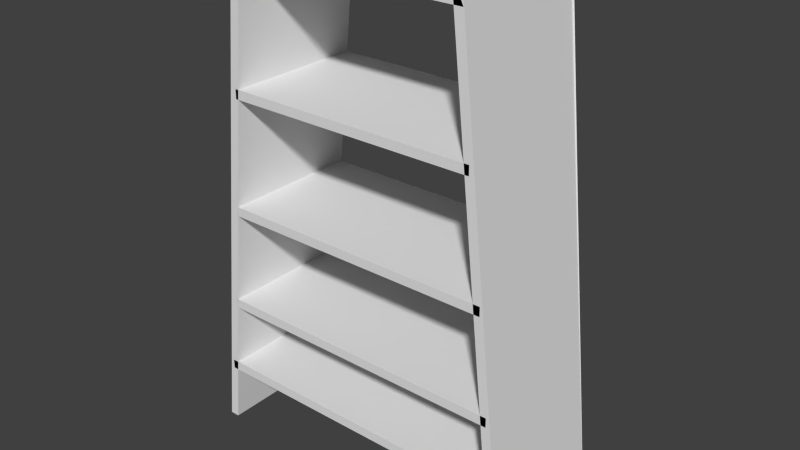 # Source: metal_shelf.blend  (saved by Blender 2.76.0; exported with 4.5.12 LTS)
import bpy
from mathutils import Matrix  # noqa: F401  (used for matrix-valued properties, if any)

bpy.ops.wm.read_factory_settings(use_empty=True)
scene = bpy.context.scene
scene.name = 'Scene'

# ---- collections
col_collection_1 = bpy.data.collections.new('Collection 1'); scene.collection.children.link(col_collection_1)

# ---- node groups
ng_auto_smooth = bpy.data.node_groups.new('Auto Smooth', 'GeometryNodeTree')
_s = ng_auto_smooth.interface.new_socket(name='Geometry', in_out='OUTPUT', socket_type='NodeSocketGeometry')
_s = ng_auto_smooth.interface.new_socket(name='Geometry', in_out='INPUT', socket_type='NodeSocketGeometry')
_s = ng_auto_smooth.interface.new_socket(name='Angle', in_out='INPUT', socket_type='NodeSocketFloat')
_s.subtype = 'ANGLE'
_s.min_value = 0.0
_s.max_value = 3.142
ng_auto_smooth.is_modifier = True
_N = ng_auto_smooth.nodes; _L = ng_auto_smooth.links
n0 = _N.new('NodeGroupOutput'); n0.name = 'Group Output'; n0.location = (480, -100)
n1 = _N.new('NodeGroupInput'); n1.name = 'Group Input'; n1.location = (-420, -300)
n2 = _N.new('NodeGroupInput'); n2.name = 'Group Input.001'; n2.location = (-60, -100)
n3 = _N.new('GeometryNodeSetShadeSmooth'); n3.name = 'Set Shade Smooth'; n3.location = (120, -100)
n3.domain = 'EDGE'
n4 = _N.new('GeometryNodeSetShadeSmooth'); n4.name = 'Set Shade Smooth.001'; n4.location = (300, -100)
n5 = _N.new('GeometryNodeInputMeshEdgeAngle'); n5.name = 'Edge Angle'; n5.location = (-420, -220)
n6 = _N.new('GeometryNodeInputEdgeSmooth'); n6.name = 'Is Edge Smooth'; n6.location = (-60, -160)
n7 = _N.new('GeometryNodeInputShadeSmooth'); n7.name = 'Is Face Smooth'; n7.location = (-240, -340)
n8 = _N.new('FunctionNodeBooleanMath'); n8.name = 'Boolean Math'; n8.location = (-60, -220)
n9 = _N.new('FunctionNodeCompare'); n9.name = 'Compare'; n9.location = (-240, -180)
n9.operation = 'LESS_EQUAL'
_L.new(n5.outputs[0], n9.inputs[0])
_L.new(n4.outputs[0], n0.inputs[0])
_L.new(n1.outputs[1], n9.inputs[1])
_L.new(n9.outputs[0], n8.inputs[0])
_L.new(n7.outputs[0], n8.inputs[1])
_L.new(n2.outputs[0], n3.inputs[0])
_L.new(n6.outputs[0], n3.inputs[1])
_L.new(n3.outputs[0], n4.inputs[0])
_L.new(n8.outputs[0], n3.inputs[2])
n0.is_active_output = True

# ---- world
world_world = bpy.data.worlds.new('World'); scene.world = world_world
world_world.color = (0.05088, 0.05088, 0.05088)
world_world.use_sun_shadow = False
world_world.sun_shadow_jitter_overblur = 0.0
world_world.cycles.sampling_method = 'MANUAL'
world_world.cycles.sample_map_resolution = 256

# ---- meshes
me_cube_003 = bpy.data.meshes.new('Cube.003')
me_cube_003.from_pydata([(0.7439, -0.3923, 0.2652), (0.7439, -0.3923, 0.3096), (-0.7483, -0.3923, 0.2652), (-0.7483, -0.3923, 0.3096), (0.7439, 0.2716, 0.2652), (-0.7483, 0.2716, 0.2652), (0.71, -0.3923, 0.6228), (0.71, -0.3923, 0.6672), (-0.6872, -0.3923, 0.6228), (-0.6872, -0.3923, 0.6672), (0.71, 0.2716, 0.6228), (-0.6872, 0.2716, 0.6228), (0.6618, -0.3923, 1.107), (0.6618, -0.3923, 1.151), (-0.638, -0.3923, 1.107), (-0.638, -0.3923, 1.151), (0.6618, 0.2716, 1.107), (-0.638, 0.2716, 1.107), (-0.7956, -0.3923, -0.01818), (-0.7512, -0.3923, -0.01818), (-0.5706, -0.3923, 2.306), (-0.5262, -0.3923, 2.306), (-0.7512, 0.2716, -0.01818), (-0.5262, 0.2716, 2.306), (0.7552, -0.3923, -0.01818), (0.7995, -0.3923, -0.01818), (0.5042, -0.3923, 2.306), (0.5485, -0.3923, 2.306), (0.7552, 0.2716, -0.01818), (0.5042, 0.2716, 2.306), (0.5935, -0.3923, 1.66), (0.5935, -0.3923, 1.704), (-0.6011, -0.3923, 1.66), (-0.6011, -0.3923, 1.704), (0.5935, 0.2716, 1.66), (-0.6011, 0.2716, 1.66), (0.5508, -0.3923, 2.26), (0.5294, -0.3923, 2.305), (-0.5648, -0.3923, 2.26), (-0.5518, -0.3923, 2.305), (0.5419, 0.2716, 2.26), (-0.5648, 0.2716, 2.26), (0.7439, 0.2716, 0.3069), (0.7439, 0.2309, 0.3096), (-0.7483, 0.2309, 0.3096), (-0.7483, 0.2716, 0.3069), (0.71, 0.2716, 0.6645), (0.71, 0.2309, 0.6672), (-0.6872, 0.2309, 0.6672), (-0.6872, 0.2716, 0.6645), (0.6618, 0.2716, 1.148), (0.6618, 0.2309, 1.151), (-0.638, 0.2309, 1.151), (-0.638, 0.2716, 1.148), (0.5935, 0.2716, 1.702), (0.5935, 0.2309, 1.704), (-0.6011, 0.2309, 1.704), (-0.6011, 0.2716, 1.702), (0.5492, 0.2716, 2.302), (0.5294, 0.2309, 2.305), (-0.5518, 0.2309, 2.305), (-0.5725, 0.2716, 2.302), (-0.7956, 0.2674, -0.01818), (-0.7857, 0.2716, -0.01818), (-0.5548, 0.2716, 2.306), (-0.5706, 0.2674, 2.306), (0.7897, 0.2716, -0.01818), (0.7995, 0.2674, -0.01818), (0.5485, 0.2674, 2.306), (0.5558, 0.2716, 2.306)], [], [(9, 7, 47, 48), (5, 4, 0, 2), (43, 1, 0), (44, 45, 2), (45, 42, 4, 5), (7, 9, 8, 6), (11, 10, 6, 8), (17, 16, 12, 14), (47, 7, 6), (48, 49, 8), (49, 46, 10, 11), (13, 15, 14, 12), (53, 50, 16, 17), (21, 19, 22, 23), (51, 13, 12), (52, 53, 14), (27, 25, 67, 68), (3, 1, 43, 44), (64, 23, 22, 63), (35, 34, 30, 32), (29, 26, 27, 68), (23, 64, 65), (69, 66, 28, 29), (65, 62, 18, 20), (41, 61, 58, 40), (18, 62, 22, 19), (37, 39, 38, 36), (15, 13, 51, 52), (24, 25, 27, 26), (57, 54, 34, 35), (47, 46, 49, 48), (55, 31, 30), (56, 57, 32), (51, 50, 53, 52), (39, 37, 59, 60), (65, 64, 63, 62), (59, 37, 36), (60, 61, 38), (21, 23, 65, 20), (38, 41, 40, 36), (1, 3, 2, 0), (33, 31, 55, 56), (55, 54, 57, 56), (19, 21, 20, 18), (31, 33, 32, 30), (60, 59, 58, 61), (67, 69, 68), (29, 28, 24, 26), (0, 4, 42), (42, 43, 0), (5, 2, 45), (3, 44, 2), (6, 10, 46), (46, 47, 6), (11, 8, 49), (9, 48, 8), (12, 16, 50), (50, 51, 12), (17, 14, 53), (15, 52, 14), (63, 22, 62), (24, 28, 67, 25), (66, 67, 28), (68, 69, 29), (30, 34, 54), (54, 55, 30), (35, 32, 57), (33, 56, 32), (36, 40, 58), (58, 59, 36), (41, 38, 61), (39, 60, 38), (67, 66, 69), (43, 42, 45, 44)])
me_cube_003.polygons.foreach_set('use_smooth', [True] * 74)
_uv = me_cube_003.uv_layers.new(name='UVMap')
_uv.uv.foreach_set('vector', [0.9008, 0.03699, 0.7855, 0.03699, 0.7855, 0.01908, 0.9008, 0.01908, 0.657, 0.07632, 0.7801, 0.07632, 0.7801, 0.0954, 0.657, 0.0954, 0.7776, 0.01908, 0.657, 0.01908, 0.657, 2.274e-09, 0.6491, 0.01908, 0.657, 0.02025, 0.5285, 0.03816, 0.5285, 0.1156, 0.6516, 0.1156, 0.6516, 0.1336, 0.5285, 0.1336, 0.7801, 0.07552, 0.8954, 0.07552, 0.8954, 0.0946, 0.7801, 0.0946, 0.7855, 0.0954, 0.9008, 0.0954, 0.9008, 0.1145, 0.7855, 0.1145, 0.7855, 0.1145, 0.8927, 0.1145, 0.8927, 0.1336, 0.7855, 0.1336, 0.7776, 0.03816, 0.657, 0.03816, 0.657, 0.01908, 0.6491, 0.03816, 0.657, 0.03933, 0.5285, 0.05724, 0.7855, 0.00117, 0.9008, 0.00117, 0.9008, 0.01908, 0.7855, 0.01908, 0.6782, 0.1145, 0.7855, 0.1145, 0.7855, 0.1336, 0.6782, 0.1336, 1.0, 0.1324, 0.8927, 0.1324, 0.8927, 0.1145, 1.0, 0.1145, 0.257, 1.0, 0.257, 1.337e-06, 0.3855, 0.0, 0.3855, 1.0, 0.7776, 0.1145, 0.657, 0.1145, 0.657, 0.0954, 0.6491, 0.05724, 0.657, 0.05841, 0.5285, 0.07632, 0.1285, 1.0, 0.1285, 0.0, 0.2562, 3.548e-07, 0.2562, 1.0, 0.9007, 0.05724, 0.9007, 0.07552, 0.7801, 0.07552, 0.7801, 0.05724, 0.5235, 1.0, 0.5211, 1.0, 0.5211, 1.501e-06, 0.524, 3.366e-07, 0.9008, 1.706e-09, 0.9994, 0.0, 0.9994, 0.01908, 0.9008, 0.01908, 0.6516, 0.1336, 0.6516, 0.1145, 0.6553, 0.1145, 0.6553, 0.1334, 0.6709, 0.1145, 0.6732, 0.1145, 0.6745, 0.1146, 0.5132, 1.0, 0.5132, 0.0, 0.5161, 1.21e-06, 0.5175, 1.0, 0.3855, 1.0, 0.3855, 0.0, 0.5132, 3.639e-08, 0.5132, 1.0, 0.5291, 0.1515, 0.5285, 0.1336, 0.621, 0.1336, 0.6204, 0.1515, 0.6709, 0.1145, 0.6709, 0.1334, 0.6672, 0.1336, 0.6672, 0.1145, 0.9911, 0.03816, 0.9018, 0.03816, 0.9008, 0.01908, 0.9928, 0.01908, 0.8927, 0.05724, 0.7855, 0.05724, 0.7855, 0.03933, 0.8927, 0.03933, 0.5175, 1.665e-06, 0.5211, 0.0, 0.5211, 1.0, 0.5175, 1.0, 0.9993, 0.07515, 0.9007, 0.07515, 0.9007, 0.05724, 0.9993, 0.05724, 0.9008, 0.0, 0.9008, 0.00117, 0.7855, 0.00117, 0.7855, 0.0, 0.6648, 0.03816, 0.7855, 0.03816, 0.7855, 0.05724, 0.5363, 0.0954, 0.5285, 0.09423, 0.657, 0.07632, 0.7855, 0.03933, 0.7855, 0.03816, 0.8927, 0.03816, 0.8927, 0.03933, 0.9025, 0.0954, 0.9917, 0.0954, 0.9917, 0.1133, 0.9025, 0.1133, 0.5248, 1.0, 0.5235, 1.0, 0.524, 3.366e-07, 0.5248, 0.0, 0.5363, 0.0954, 0.6569, 0.0954, 0.657, 0.1145, 0.5285, 0.00117, 0.5363, 0.0, 0.657, 0.01908, 0.6709, 0.1336, 0.6709, 0.1145, 0.6745, 0.1146, 0.6745, 0.1336, 0.8927, 0.1515, 0.8927, 0.1324, 0.9841, 0.1324, 0.9848, 0.1515, 0.657, 0.05724, 0.7801, 0.05724, 0.7801, 0.07632, 0.657, 0.07632, 0.994, 0.0946, 0.8954, 0.0946, 0.8954, 0.07669, 0.994, 0.07669, 0.8954, 0.07669, 0.8954, 0.07552, 0.994, 0.07552, 0.994, 0.07669, 0.5248, 1.0, 0.5248, 0.0, 0.5285, 1.528e-06, 0.5285, 1.0, 0.8927, 0.03816, 0.9913, 0.03816, 0.9913, 0.05724, 0.8927, 0.05724, 0.9025, 0.1133, 0.9917, 0.1133, 0.9933, 0.1145, 0.9008, 0.1145, 0.2562, 3.548e-07, 0.257, 1.0, 0.2562, 1.0, 4.175e-07, 1.0, 0.0, 7.278e-08, 0.1285, 0.0, 0.1285, 1.0, 0.657, 2.274e-09, 0.7855, 0.0, 0.7855, 0.01791, 0.7855, 0.01791, 0.7776, 0.01908, 0.657, 2.274e-09, 0.657, 0.03816, 0.5285, 0.03816, 0.657, 0.02025, 0.5285, 0.01908, 0.6491, 0.01908, 0.5285, 0.03816, 0.657, 0.01908, 0.7855, 0.01908, 0.7855, 0.03699, 0.7855, 0.03699, 0.7776, 0.03816, 0.657, 0.01908, 0.657, 0.05724, 0.5285, 0.05724, 0.657, 0.03933, 0.5285, 0.03816, 0.6491, 0.03816, 0.5285, 0.05724, 0.657, 0.0954, 0.7855, 0.0954, 0.7855, 0.1133, 0.7855, 0.1133, 0.7776, 0.1145, 0.657, 0.0954, 0.657, 0.07632, 0.5285, 0.07632, 0.657, 0.05841, 0.5285, 0.05724, 0.6491, 0.05724, 0.5285, 0.07632, 0.67, 0.1336, 0.6672, 0.1336, 0.6709, 0.1334, 0.6745, 0.1336, 0.6745, 0.1145, 0.6782, 0.1146, 0.6782, 0.1336, 0.6774, 0.1145, 0.6782, 0.1146, 0.6745, 0.1145, 0.6553, 0.1334, 0.6559, 0.1336, 0.6516, 0.1336, 0.7855, 0.05724, 0.657, 0.05724, 0.657, 0.03933, 0.657, 0.03933, 0.6648, 0.03816, 0.7855, 0.05724, 0.5285, 0.07632, 0.657, 0.07632, 0.5285, 0.09423, 0.657, 0.0954, 0.5363, 0.0954, 0.657, 0.07632, 0.657, 0.1145, 0.5285, 0.1145, 0.5285, 0.09657, 0.5285, 0.09657, 0.5363, 0.0954, 0.657, 0.1145, 0.657, 8.416e-08, 0.657, 0.01908, 0.5363, 0.0, 0.5285, 0.01908, 0.5285, 0.00117, 0.657, 0.01908, 0.2562, 3.548e-07, 0.257, 5.641e-07, 0.257, 1.0, 0.6516, 0.1145, 0.6516, 0.1156, 0.5285, 0.1156, 0.5285, 0.1145])
me_cube_003.use_remesh_preserve_volume = False
me_cube_003.use_remesh_preserve_attributes = False
me_cube_003.use_mirror_vertex_groups = False
me_cube_003.update()

# ---- objects
ob_s_metalshelf = bpy.data.objects.new('S_MetalShelf', me_cube_003)

# ---- transforms, parenting, visibility, modifiers, constraints
ob_s_metalshelf.location = (0.0, 0.0, 0.0)
ob_s_metalshelf.lock_location = (True, True, True)
ob_s_metalshelf.lock_rotation = (True, True, True)
ob_s_metalshelf.lock_scale = (True, True, True)
ob_s_metalshelf.lineart.crease_threshold = 0.0
_m = ob_s_metalshelf.modifiers.new('Triangulate', 'TRIANGULATE')
_m = ob_s_metalshelf.modifiers.new('Auto Smooth', 'NODES')
_m.node_group = ng_auto_smooth
_gi = [s.identifier for s in ng_auto_smooth.interface.items_tree if s.item_type == 'SOCKET' and s.in_out == 'INPUT']
_m[_gi[1]] = 0.5236  # Angle

# ---- collection membership
col_collection_1.objects.link(ob_s_metalshelf)

# ---- scene / render settings (as saved in the file)
scene.frame_start = 1; scene.frame_end = 250; scene.frame_set(1)
scene.render.engine = 'BLENDER_EEVEE_NEXT'
scene.render.resolution_percentage = 50
scene.render.dither_intensity = 0.0
scene.cycles.use_denoising = False
scene.cycles.samples = 10
scene.cycles.sampling_pattern = 'TABULATED_SOBOL'
scene.cycles.light_sampling_threshold = 0.0
scene.cycles.use_adaptive_sampling = False
scene.cycles.use_light_tree = False
scene.cycles.blur_glossy = 0.0
scene.cycles.pixel_filter_type = 'GAUSSIAN'
scene.cycles.sample_clamp_indirect = 0.0
scene.view_settings.view_transform = 'Standard'
bpy.context.view_layer.update()

# ---- added for rendering (the .blend has no active camera and no usable light): camera, sun
cam_auto = bpy.data.cameras.new('AutoCamera')
cam_auto.lens = 50.0
cam_auto.sensor_width = 36.0
cam_auto.clip_end = 1000.0
ob_auto_camera = bpy.data.objects.new('AutoCamera', cam_auto)
scene.collection.objects.link(ob_auto_camera)
ob_auto_camera.location = (2.68154, -3.27582, 3.28763)
ob_auto_camera.rotation_euler = (1.09748, -7.21219e-08, 0.694738)
scene.camera = ob_auto_camera
light_auto_sun = bpy.data.lights.new('AutoSun', 'SUN')
light_auto_sun.energy = 3.0
light_auto_sun.angle = 0.0523599
ob_auto_sun = bpy.data.objects.new('AutoSun', light_auto_sun)
scene.collection.objects.link(ob_auto_sun)
ob_auto_sun.rotation_euler = (0.872665, 0.174533, 0.523599)
bpy.context.view_layer.update()

